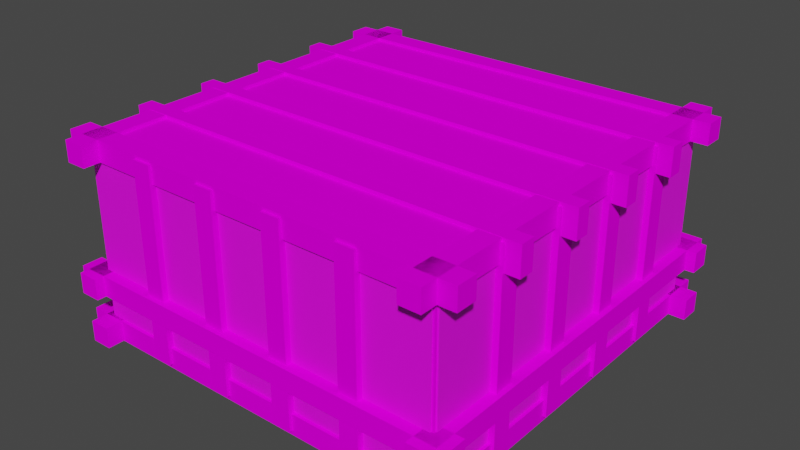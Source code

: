 # Source: Room.blend  (saved by Blender 2.90.8; exported with 4.5.12 LTS)
import bpy
from mathutils import Matrix  # noqa: F401  (used for matrix-valued properties, if any)

bpy.ops.wm.read_factory_settings(use_empty=True)
scene = bpy.context.scene
scene.name = 'Scene'

# ---- collections
col_collection = bpy.data.collections.new('Collection'); scene.collection.children.link(col_collection)

# ---- images (referenced by path relative to the original .blend; pixels are not part of the script)
import os
ASSET_DIR = os.environ.get("B2B_ASSET_DIR", "")  # directory of the original .blend (textures are referenced by path, not embedded)
HERE = os.path.dirname(os.path.abspath(__file__))  # packed textures are extracted next to this script under _unpacked/

def load_image(name, relpath, width, height, colorspace="sRGB"):
    """Load a texture the original file referenced (path relative to the .blend, or extracted next to this script)."""
    p = next((c for c in (os.path.join(HERE, relpath), os.path.join(ASSET_DIR, relpath)) if relpath and os.path.exists(c)), "")
    if p:
        img = bpy.data.images.load(p, check_existing=True)
        img.name = name
    else:  # same state as the original file: an image datablock whose file is absent (Cycles renders it pink)
        img = bpy.data.images.new(name, width, height)
        img.source = "FILE"
        img.filepath = "//" + (relpath or name)
    img.colorspace_settings.name = colorspace
    return img
img_planks037b_1k_jpg_color_jpg = load_image('Planks037B_1K-JPG_Color.jpg', 'Planks037B_1K-JPG_Color.jpg', 1024, 1024, 'sRGB')
img_paintedplaster017_1k_jpg_color_jpg = load_image('PaintedPlaster017_1K-JPG_Color.jpg', 'PaintedPlaster017_1K-JPG_Color.jpg', 1024, 1024, 'sRGB')
img_wood076_1k_jpg_color_jpg = load_image('Wood076_1K-JPG_Color.jpg', 'Wood076_1K-JPG_Color.jpg', 1024, 1024, 'sRGB')

# ---- materials (node trees are filled in below, after node groups)
mat_ground = bpy.data.materials.new('Ground')
mat_ground.use_transparent_shadow = False
mat_wall = bpy.data.materials.new('Wall')
mat_wall.use_transparent_shadow = False
mat_pillar = bpy.data.materials.new('Pillar')
mat_pillar.use_transparent_shadow = False

# ---- material node trees
mat_ground.use_nodes = True; mat_ground.node_tree.nodes.clear()
_N = mat_ground.node_tree.nodes; _L = mat_ground.node_tree.links
n0 = _N.new('ShaderNodeBsdfPrincipled'); n0.name = 'Principled BSDF'; n0.location = (10, 300)
n0.distribution = 'GGX'
n0.subsurface_method = 'BURLEY'
n0.inputs[2].default_value = 1.0
n0.inputs[3].default_value = 1.45
n0.inputs[13].default_value = 0.0
n0.inputs[20].default_value = 0.0
n0.inputs[27].default_value = (0.0, 0.0, 0.0, 1.0)
n0.inputs[28].default_value = 1.0
n1 = _N.new('ShaderNodeOutputMaterial'); n1.name = 'Material Output'; n1.location = (300, 300)
n2 = _N.new('ShaderNodeTexImage'); n2.name = 'Image Texture'; n2.location = (-280, 280)
n2.image = img_planks037b_1k_jpg_color_jpg
_L.new(n0.outputs[0], n1.inputs[0])
_L.new(n2.outputs[0], n0.inputs[0])
n1.is_active_output = True
mat_wall.use_nodes = True; mat_wall.node_tree.nodes.clear()
_N = mat_wall.node_tree.nodes; _L = mat_wall.node_tree.links
n0 = _N.new('ShaderNodeBsdfPrincipled'); n0.name = 'Principled BSDF'; n0.location = (10, 300)
n0.distribution = 'GGX'
n0.subsurface_method = 'BURLEY'
n0.inputs[3].default_value = 1.45
n0.inputs[27].default_value = (0.0, 0.0, 0.0, 1.0)
n0.inputs[28].default_value = 1.0
n1 = _N.new('ShaderNodeOutputMaterial'); n1.name = 'Material Output'; n1.location = (300, 300)
n2 = _N.new('ShaderNodeTexImage'); n2.name = 'Image Texture'; n2.location = (-280, 280)
n2.image = img_paintedplaster017_1k_jpg_color_jpg
_L.new(n0.outputs[0], n1.inputs[0])
_L.new(n2.outputs[0], n0.inputs[0])
n1.is_active_output = True
mat_pillar.use_nodes = True; mat_pillar.node_tree.nodes.clear()
_N = mat_pillar.node_tree.nodes; _L = mat_pillar.node_tree.links
n0 = _N.new('ShaderNodeBsdfPrincipled'); n0.name = 'Principled BSDF'; n0.location = (10, 300)
n0.distribution = 'GGX'
n0.subsurface_method = 'BURLEY'
n0.inputs[2].default_value = 1.0
n0.inputs[3].default_value = 1.45
n0.inputs[13].default_value = 0.0
n0.inputs[20].default_value = 0.0
n0.inputs[27].default_value = (0.0, 0.0, 0.0, 1.0)
n0.inputs[28].default_value = 1.0
n1 = _N.new('ShaderNodeOutputMaterial'); n1.name = 'Material Output'; n1.location = (300, 300)
n2 = _N.new('ShaderNodeTexImage'); n2.name = 'Image Texture'; n2.location = (-280, 280)
n2.image = img_wood076_1k_jpg_color_jpg
_L.new(n0.outputs[0], n1.inputs[0])
_L.new(n2.outputs[0], n0.inputs[0])
n1.is_active_output = True

# ---- world
world_world = bpy.data.worlds.new('World'); scene.world = world_world
world_world.use_nodes = True; world_world.node_tree.nodes.clear()
_N = world_world.node_tree.nodes; _L = world_world.node_tree.links
n0 = _N.new('ShaderNodeOutputWorld'); n0.name = 'World Output'; n0.location = (300, 300)
n1 = _N.new('ShaderNodeBackground'); n1.name = 'Background'; n1.location = (10, 300)
n1.inputs[0].default_value = (0.05088, 0.05088, 0.05088, 1.0)
_L.new(n1.outputs[0], n0.inputs[0])
n0.is_active_output = True
world_world.color = (0.05088, 0.05088, 0.05088)
world_world.use_sun_shadow = False
world_world.sun_shadow_jitter_overblur = 0.0

# ---- meshes
me_plane = bpy.data.meshes.new('Plane')
me_plane.from_pydata([(-1.0, -1.0, 0.0), (1.0, -1.0, 0.0), (-1.0, 1.0, 0.0), (1.0, 1.0, 0.0)], [], [(0, 1, 3, 2)])
_uv = me_plane.uv_layers.new(name='UVMap')
_uv.uv.foreach_set('vector', [-0.5, -0.5, 1.5, -0.5, 1.5, 1.5, -0.5, 1.5])
me_plane.materials.append(mat_ground)
me_plane.use_remesh_fix_poles = True
me_plane.use_remesh_preserve_attributes = False
me_plane.use_mirror_vertex_groups = False
me_plane.update()
me_cube_002 = bpy.data.meshes.new('Cube.002')
me_cube_002.from_pydata([(-0.1, -5.0, -2.5), (-0.1, -5.0, 2.5), (-0.1, 5.0, -2.5), (-0.1, 5.0, 2.5), (0.1, -5.0, -2.5), (0.1, -5.0, 2.5), (0.1, 5.0, -2.5), (0.1, 5.0, 2.5)], [], [(0, 1, 3, 2), (2, 3, 7, 6), (6, 7, 5, 4), (4, 5, 1, 0), (2, 6, 4, 0), (7, 3, 1, 5)])
_uv = me_cube_002.uv_layers.new(name='UVMap')
_uv.uv.foreach_set('vector', [1.5, -0.4998, 1.5, 1.5, -0.4998, 1.5, -0.4998, -0.4998, 0.375, 0.25, 0.625, 0.25, 0.625, 0.5, 0.375, 0.5, 0.375, 0.5, 0.625, 0.5, 0.625, 0.75, 0.375, 0.75, 0.375, 0.75, 0.625, 0.75, 0.625, 1.0, 0.375, 1.0, 0.125, 0.5, 0.375, 0.5, 0.375, 0.75, 0.125, 0.75, 0.625, 0.5, 0.875, 0.5, 0.875, 0.75, 0.625, 0.75])
me_cube_002.materials.append(mat_wall)
me_cube_002.use_remesh_fix_poles = True
me_cube_002.use_remesh_preserve_attributes = False
me_cube_002.use_mirror_vertex_groups = False
me_cube_002.update()
me_cube_003 = bpy.data.meshes.new('Cube.003')
me_cube_003.from_pydata([(-0.1, -5.0, -2.5), (-0.1, -5.0, 2.5), (-0.1, 5.0, -2.5), (-0.1, 5.0, 2.5), (0.1, -5.0, -2.5), (0.1, -5.0, 2.5), (0.1, 5.0, -2.5), (0.1, 5.0, 2.5)], [], [(0, 1, 3, 2), (2, 3, 7, 6), (6, 7, 5, 4), (4, 5, 1, 0), (2, 6, 4, 0), (7, 3, 1, 5)])
_uv = me_cube_003.uv_layers.new(name='UVMap')
_uv.uv.foreach_set('vector', [1.5, -0.4998, 1.5, 1.5, -0.4998, 1.5, -0.4998, -0.4998, 0.375, 0.25, 0.625, 0.25, 0.625, 0.5, 0.375, 0.5, 0.375, 0.5, 0.625, 0.5, 0.625, 0.75, 0.375, 0.75, 0.375, 0.75, 0.625, 0.75, 0.625, 1.0, 0.375, 1.0, 0.125, 0.5, 0.375, 0.5, 0.375, 0.75, 0.125, 0.75, 0.625, 0.5, 0.875, 0.5, 0.875, 0.75, 0.625, 0.75])
me_cube_003.materials.append(mat_wall)
me_cube_003.use_remesh_fix_poles = True
me_cube_003.use_remesh_preserve_attributes = False
me_cube_003.use_mirror_vertex_groups = False
me_cube_003.update()
me_cube_004 = bpy.data.meshes.new('Cube.004')
me_cube_004.from_pydata([(-0.1, -5.0, -2.5), (-0.1, -5.0, 2.5), (-0.1, 5.0, -2.5), (-0.1, 5.0, 2.5), (0.1, -5.0, -2.5), (0.1, -5.0, 2.5), (0.1, 5.0, -2.5), (0.1, 5.0, 2.5)], [], [(0, 1, 3, 2), (2, 3, 7, 6), (6, 7, 5, 4), (4, 5, 1, 0), (2, 6, 4, 0), (7, 3, 1, 5)])
_uv = me_cube_004.uv_layers.new(name='UVMap')
_uv.uv.foreach_set('vector', [1.5, -0.4998, 1.5, 1.5, -0.4998, 1.5, -0.4998, -0.4998, 0.375, 0.25, 0.625, 0.25, 0.625, 0.5, 0.375, 0.5, 0.375, 0.5, 0.625, 0.5, 0.625, 0.75, 0.375, 0.75, 0.375, 0.75, 0.625, 0.75, 0.625, 1.0, 0.375, 1.0, 0.125, 0.5, 0.375, 0.5, 0.375, 0.75, 0.125, 0.75, 0.625, 0.5, 0.875, 0.5, 0.875, 0.75, 0.625, 0.75])
me_cube_004.materials.append(mat_wall)
me_cube_004.use_remesh_fix_poles = True
me_cube_004.use_remesh_preserve_attributes = False
me_cube_004.use_mirror_vertex_groups = False
me_cube_004.update()
me_cube_005 = bpy.data.meshes.new('Cube.005')
me_cube_005.from_pydata([(-0.1, -5.0, -2.5), (-0.1, -5.0, 2.5), (-0.1, 5.0, -2.5), (-0.1, 5.0, 2.5), (0.1, -5.0, -2.5), (0.1, -5.0, 2.5), (0.1, 5.0, -2.5), (0.1, 5.0, 2.5)], [], [(0, 1, 3, 2), (2, 3, 7, 6), (6, 7, 5, 4), (4, 5, 1, 0), (2, 6, 4, 0), (7, 3, 1, 5)])
_uv = me_cube_005.uv_layers.new(name='UVMap')
_uv.uv.foreach_set('vector', [1.5, -0.4998, 1.5, 1.5, -0.4998, 1.5, -0.4998, -0.4998, 0.375, 0.25, 0.625, 0.25, 0.625, 0.5, 0.375, 0.5, 0.375, 0.5, 0.625, 0.5, 0.625, 0.75, 0.375, 0.75, 0.375, 0.75, 0.625, 0.75, 0.625, 1.0, 0.375, 1.0, 0.125, 0.5, 0.375, 0.5, 0.375, 0.75, 0.125, 0.75, 0.625, 0.5, 0.875, 0.5, 0.875, 0.75, 0.625, 0.75])
me_cube_005.materials.append(mat_wall)
me_cube_005.use_remesh_fix_poles = True
me_cube_005.use_remesh_preserve_attributes = False
me_cube_005.use_mirror_vertex_groups = False
me_cube_005.update()
me_cube_006 = bpy.data.meshes.new('Cube.006')
me_cube_006.from_pydata([(-0.2, -0.2, -2.0), (-0.2, -0.2, 2.0), (-0.2, 0.2, -2.0), (-0.2, 0.2, 2.0), (0.2, -0.2, -2.0), (0.2, -0.2, 2.0), (0.2, 0.2, -2.0), (0.2, 0.2, 2.0), (-0.2, -1.738, -2.0), (-0.2, -1.738, 2.0), (-0.2, -1.338, -2.0), (-0.2, -1.338, 2.0), (0.2, -1.738, -2.0), (0.2, -1.738, 2.0), (0.2, -1.338, -2.0), (0.2, -1.338, 2.0), (-0.2, -3.277, -2.0), (-0.2, -3.277, 2.0), (-0.2, -2.877, -2.0), (-0.2, -2.877, 2.0), (0.2, -3.277, -2.0), (0.2, -3.277, 2.0), (0.2, -2.877, -2.0), (0.2, -2.877, 2.0), (-0.2, -4.815, -2.0), (-0.2, -4.815, 2.0), (-0.2, -4.415, -2.0), (-0.2, -4.415, 2.0), (0.2, -4.815, -2.0), (0.2, -4.815, 2.0), (0.2, -4.415, -2.0), (0.2, -4.415, 2.0), (-7.892, -0.2, -2.0), (-7.892, -0.2, 2.0), (-7.892, 0.2, -2.0), (-7.892, 0.2, 2.0), (-7.492, -0.2, -2.0), (-7.492, -0.2, 2.0), (-7.492, 0.2, -2.0), (-7.492, 0.2, 2.0), (-7.892, -1.738, -2.0), (-7.892, -1.738, 2.0), (-7.892, -1.338, -2.0), (-7.892, -1.338, 2.0), (-7.492, -1.738, -2.0), (-7.492, -1.738, 2.0), (-7.492, -1.338, -2.0), (-7.492, -1.338, 2.0), (-7.892, -3.277, -2.0), (-7.892, -3.277, 2.0), (-7.892, -2.877, -2.0), (-7.892, -2.877, 2.0), (-7.492, -3.277, -2.0), (-7.492, -3.277, 2.0), (-7.492, -2.877, -2.0), (-7.492, -2.877, 2.0), (-7.892, -4.815, -2.0), (-7.892, -4.815, 2.0), (-7.892, -4.415, -2.0), (-7.892, -4.415, 2.0), (-7.492, -4.815, -2.0), (-7.492, -4.815, 2.0), (-7.492, -4.415, -2.0), (-7.492, -4.415, 2.0), (-1.738, -5.954, -2.0), (-1.738, -5.954, 2.0), (-1.338, -5.954, -2.0), (-1.338, -5.954, 2.0), (-1.738, -6.354, -2.0), (-1.738, -6.354, 2.0), (-1.338, -6.354, -2.0), (-1.338, -6.354, 2.0), (-3.277, -5.954, -2.0), (-3.277, -5.954, 2.0), (-2.877, -5.954, -2.0), (-2.877, -5.954, 2.0), (-3.277, -6.354, -2.0), (-3.277, -6.354, 2.0), (-2.877, -6.354, -2.0), (-2.877, -6.354, 2.0), (-4.815, -5.954, -2.0), (-4.815, -5.954, 2.0), (-4.415, -5.954, -2.0), (-4.415, -5.954, 2.0), (-4.815, -6.354, -2.0), (-4.815, -6.354, 2.0), (-4.415, -6.354, -2.0), (-4.415, -6.354, 2.0), (-6.354, -5.954, -2.0), (-6.354, -5.954, 2.0), (-5.954, -5.954, -2.0), (-5.954, -5.954, 2.0), (-6.354, -6.354, -2.0), (-6.354, -6.354, 2.0), (-5.954, -6.354, -2.0), (-5.954, -6.354, 2.0), (-1.738, 1.738, -2.0), (-1.738, 1.738, 2.0), (-1.338, 1.738, -2.0), (-1.338, 1.738, 2.0), (-1.738, 1.338, -2.0), (-1.738, 1.338, 2.0), (-1.338, 1.338, -2.0), (-1.338, 1.338, 2.0), (-3.277, 1.738, -2.0), (-3.277, 1.738, 2.0), (-2.877, 1.738, -2.0), (-2.877, 1.738, 2.0), (-3.277, 1.338, -2.0), (-3.277, 1.338, 2.0), (-2.877, 1.338, -2.0), (-2.877, 1.338, 2.0), (-4.815, 1.738, -2.0), (-4.815, 1.738, 2.0), (-4.415, 1.738, -2.0), (-4.415, 1.738, 2.0), (-4.815, 1.338, -2.0), (-4.815, 1.338, 2.0), (-4.415, 1.338, -2.0), (-4.415, 1.338, 2.0), (-6.354, 1.738, -2.0), (-6.354, 1.738, 2.0), (-5.954, 1.738, -2.0), (-5.954, 1.738, 2.0), (-6.354, 1.338, -2.0), (-6.354, 1.338, 2.0), (-5.954, 1.338, -2.0), (-5.954, 1.338, 2.0), (-0.3538, 1.185, -2.0), (-0.3538, 1.185, 2.0), (-0.3538, 1.585, -2.0), (-0.3538, 1.585, 2.0), (0.04615, 1.185, -2.0), (0.04615, 1.185, 2.0), (0.04615, 1.585, -2.0), (0.04615, 1.585, 2.0), (-0.3538, -6.2, -2.0), (-0.3538, -6.2, 2.0), (-0.3538, -5.8, -2.0), (-0.3538, -5.8, 2.0), (0.04615, -6.2, -2.0), (0.04615, -6.2, 2.0), (0.04615, -5.8, -2.0), (0.04615, -5.8, 2.0), (-7.738, 1.185, -2.0), (-7.738, 1.185, 2.0), (-7.738, 1.585, -2.0), (-7.738, 1.585, 2.0), (-7.338, 1.185, -2.0), (-7.338, 1.185, 2.0), (-7.338, 1.585, -2.0), (-7.338, 1.585, 2.0), (-7.738, -6.2, -2.0), (-7.738, -6.2, 2.0), (-7.738, -5.8, -2.0), (-7.738, -5.8, 2.0), (-7.338, -6.2, -2.0), (-7.338, -6.2, 2.0), (-7.338, -5.8, -2.0), (-7.338, -5.8, 2.0)], [], [(0, 1, 3, 2), (2, 3, 7, 6), (6, 7, 5, 4), (4, 5, 1, 0), (2, 6, 4, 0), (7, 3, 1, 5), (8, 9, 11, 10), (10, 11, 15, 14), (14, 15, 13, 12), (12, 13, 9, 8), (10, 14, 12, 8), (15, 11, 9, 13), (16, 17, 19, 18), (18, 19, 23, 22), (22, 23, 21, 20), (20, 21, 17, 16), (18, 22, 20, 16), (23, 19, 17, 21), (24, 25, 27, 26), (26, 27, 31, 30), (30, 31, 29, 28), (28, 29, 25, 24), (26, 30, 28, 24), (31, 27, 25, 29), (32, 33, 35, 34), (34, 35, 39, 38), (38, 39, 37, 36), (36, 37, 33, 32), (34, 38, 36, 32), (39, 35, 33, 37), (40, 41, 43, 42), (42, 43, 47, 46), (46, 47, 45, 44), (44, 45, 41, 40), (42, 46, 44, 40), (47, 43, 41, 45), (48, 49, 51, 50), (50, 51, 55, 54), (54, 55, 53, 52), (52, 53, 49, 48), (50, 54, 52, 48), (55, 51, 49, 53), (56, 57, 59, 58), (58, 59, 63, 62), (62, 63, 61, 60), (60, 61, 57, 56), (58, 62, 60, 56), (63, 59, 57, 61), (64, 65, 67, 66), (66, 67, 71, 70), (70, 71, 69, 68), (68, 69, 65, 64), (66, 70, 68, 64), (71, 67, 65, 69), (72, 73, 75, 74), (74, 75, 79, 78), (78, 79, 77, 76), (76, 77, 73, 72), (74, 78, 76, 72), (79, 75, 73, 77), (80, 81, 83, 82), (82, 83, 87, 86), (86, 87, 85, 84), (84, 85, 81, 80), (82, 86, 84, 80), (87, 83, 81, 85), (88, 89, 91, 90), (90, 91, 95, 94), (94, 95, 93, 92), (92, 93, 89, 88), (90, 94, 92, 88), (95, 91, 89, 93), (96, 97, 99, 98), (98, 99, 103, 102), (102, 103, 101, 100), (100, 101, 97, 96), (98, 102, 100, 96), (103, 99, 97, 101), (104, 105, 107, 106), (106, 107, 111, 110), (110, 111, 109, 108), (108, 109, 105, 104), (106, 110, 108, 104), (111, 107, 105, 109), (112, 113, 115, 114), (114, 115, 119, 118), (118, 119, 117, 116), (116, 117, 113, 112), (114, 118, 116, 112), (119, 115, 113, 117), (120, 121, 123, 122), (122, 123, 127, 126), (126, 127, 125, 124), (124, 125, 121, 120), (122, 126, 124, 120), (127, 123, 121, 125), (128, 129, 131, 130), (130, 131, 135, 134), (134, 135, 133, 132), (132, 133, 129, 128), (130, 134, 132, 128), (135, 131, 129, 133), (136, 137, 139, 138), (138, 139, 143, 142), (142, 143, 141, 140), (140, 141, 137, 136), (138, 142, 140, 136), (143, 139, 137, 141), (144, 145, 147, 146), (146, 147, 151, 150), (150, 151, 149, 148), (148, 149, 145, 144), (146, 150, 148, 144), (151, 147, 145, 149), (152, 153, 155, 154), (154, 155, 159, 158), (158, 159, 157, 156), (156, 157, 153, 152), (154, 158, 156, 152), (159, 155, 153, 157)])
_uv = me_cube_006.uv_layers.new(name='UVMap')
_uv.uv.foreach_set('vector', [6.342e-05, 0.1001, 0.9999, 0.1001, 0.9999, 0.2, 6.33e-05, 0.2, 6.33e-05, 0.2, 0.9999, 0.2, 0.9999, 0.3, 6.324e-05, 0.3, 6.324e-05, 0.3, 0.9999, 0.3, 0.9999, 0.4, 6.324e-05, 0.4, 6.354e-05, 6.324e-05, 0.9999, 6.438e-05, 0.9999, 0.1001, 6.342e-05, 0.1001, 0.125, 0.5, 0.375, 0.5, 0.375, 0.75, 0.125, 0.75, 0.625, 0.5, 0.875, 0.5, 0.875, 0.75, 0.625, 0.75, 6.342e-05, 0.1001, 0.9999, 0.1001, 0.9999, 0.2, 6.33e-05, 0.2, 6.33e-05, 0.2, 0.9999, 0.2, 0.9999, 0.3, 6.324e-05, 0.3, 6.324e-05, 0.3, 0.9999, 0.3, 0.9999, 0.4, 6.324e-05, 0.4, 6.354e-05, 6.324e-05, 0.9999, 6.438e-05, 0.9999, 0.1001, 6.342e-05, 0.1001, 0.125, 0.5, 0.375, 0.5, 0.375, 0.75, 0.125, 0.75, 0.625, 0.5, 0.875, 0.5, 0.875, 0.75, 0.625, 0.75, 6.342e-05, 0.1001, 0.9999, 0.1001, 0.9999, 0.2, 6.33e-05, 0.2, 6.33e-05, 0.2, 0.9999, 0.2, 0.9999, 0.3, 6.324e-05, 0.3, 6.324e-05, 0.3, 0.9999, 0.3, 0.9999, 0.4, 6.324e-05, 0.4, 6.354e-05, 6.324e-05, 0.9999, 6.438e-05, 0.9999, 0.1001, 6.342e-05, 0.1001, 0.125, 0.5, 0.375, 0.5, 0.375, 0.75, 0.125, 0.75, 0.625, 0.5, 0.875, 0.5, 0.875, 0.75, 0.625, 0.75, 6.342e-05, 0.1001, 0.9999, 0.1001, 0.9999, 0.2, 6.33e-05, 0.2, 6.33e-05, 0.2, 0.9999, 0.2, 0.9999, 0.3, 6.324e-05, 0.3, 6.324e-05, 0.3, 0.9999, 0.3, 0.9999, 0.4, 6.324e-05, 0.4, 6.354e-05, 6.324e-05, 0.9999, 6.438e-05, 0.9999, 0.1001, 6.342e-05, 0.1001, 0.125, 0.5, 0.375, 0.5, 0.375, 0.75, 0.125, 0.75, 0.625, 0.5, 0.875, 0.5, 0.875, 0.75, 0.625, 0.75, 6.342e-05, 0.1001, 0.9999, 0.1001, 0.9999, 0.2, 6.33e-05, 0.2, 6.33e-05, 0.2, 0.9999, 0.2, 0.9999, 0.3, 6.324e-05, 0.3, 6.324e-05, 0.3, 0.9999, 0.3, 0.9999, 0.4, 6.324e-05, 0.4, 6.354e-05, 6.324e-05, 0.9999, 6.438e-05, 0.9999, 0.1001, 6.342e-05, 0.1001, 0.125, 0.5, 0.375, 0.5, 0.375, 0.75, 0.125, 0.75, 0.625, 0.5, 0.875, 0.5, 0.875, 0.75, 0.625, 0.75, 6.342e-05, 0.1001, 0.9999, 0.1001, 0.9999, 0.2, 6.33e-05, 0.2, 6.33e-05, 0.2, 0.9999, 0.2, 0.9999, 0.3, 6.324e-05, 0.3, 6.324e-05, 0.3, 0.9999, 0.3, 0.9999, 0.4, 6.324e-05, 0.4, 6.354e-05, 6.324e-05, 0.9999, 6.438e-05, 0.9999, 0.1001, 6.342e-05, 0.1001, 0.125, 0.5, 0.375, 0.5, 0.375, 0.75, 0.125, 0.75, 0.625, 0.5, 0.875, 0.5, 0.875, 0.75, 0.625, 0.75, 6.342e-05, 0.1001, 0.9999, 0.1001, 0.9999, 0.2, 6.33e-05, 0.2, 6.33e-05, 0.2, 0.9999, 0.2, 0.9999, 0.3, 6.324e-05, 0.3, 6.324e-05, 0.3, 0.9999, 0.3, 0.9999, 0.4, 6.324e-05, 0.4, 6.354e-05, 6.324e-05, 0.9999, 6.438e-05, 0.9999, 0.1001, 6.342e-05, 0.1001, 0.125, 0.5, 0.375, 0.5, 0.375, 0.75, 0.125, 0.75, 0.625, 0.5, 0.875, 0.5, 0.875, 0.75, 0.625, 0.75, 6.342e-05, 0.1001, 0.9999, 0.1001, 0.9999, 0.2, 6.33e-05, 0.2, 6.33e-05, 0.2, 0.9999, 0.2, 0.9999, 0.3, 6.324e-05, 0.3, 6.324e-05, 0.3, 0.9999, 0.3, 0.9999, 0.4, 6.324e-05, 0.4, 6.354e-05, 6.324e-05, 0.9999, 6.438e-05, 0.9999, 0.1001, 6.342e-05, 0.1001, 0.125, 0.5, 0.375, 0.5, 0.375, 0.75, 0.125, 0.75, 0.625, 0.5, 0.875, 0.5, 0.875, 0.75, 0.625, 0.75, 6.342e-05, 0.1001, 0.9999, 0.1001, 0.9999, 0.2, 6.33e-05, 0.2, 6.33e-05, 0.2, 0.9999, 0.2, 0.9999, 0.3, 6.324e-05, 0.3, 6.324e-05, 0.3, 0.9999, 0.3, 0.9999, 0.4, 6.324e-05, 0.4, 6.354e-05, 6.324e-05, 0.9999, 6.438e-05, 0.9999, 0.1001, 6.342e-05, 0.1001, 0.125, 0.5, 0.375, 0.5, 0.375, 0.75, 0.125, 0.75, 0.625, 0.5, 0.875, 0.5, 0.875, 0.75, 0.625, 0.75, 6.342e-05, 0.1001, 0.9999, 0.1001, 0.9999, 0.2, 6.33e-05, 0.2, 6.33e-05, 0.2, 0.9999, 0.2, 0.9999, 0.3, 6.324e-05, 0.3, 6.324e-05, 0.3, 0.9999, 0.3, 0.9999, 0.4, 6.324e-05, 0.4, 6.354e-05, 6.324e-05, 0.9999, 6.438e-05, 0.9999, 0.1001, 6.342e-05, 0.1001, 0.125, 0.5, 0.375, 0.5, 0.375, 0.75, 0.125, 0.75, 0.625, 0.5, 0.875, 0.5, 0.875, 0.75, 0.625, 0.75, 6.342e-05, 0.1001, 0.9999, 0.1001, 0.9999, 0.2, 6.33e-05, 0.2, 6.33e-05, 0.2, 0.9999, 0.2, 0.9999, 0.3, 6.324e-05, 0.3, 6.324e-05, 0.3, 0.9999, 0.3, 0.9999, 0.4, 6.324e-05, 0.4, 6.354e-05, 6.324e-05, 0.9999, 6.438e-05, 0.9999, 0.1001, 6.342e-05, 0.1001, 0.125, 0.5, 0.375, 0.5, 0.375, 0.75, 0.125, 0.75, 0.625, 0.5, 0.875, 0.5, 0.875, 0.75, 0.625, 0.75, 6.342e-05, 0.1001, 0.9999, 0.1001, 0.9999, 0.2, 6.33e-05, 0.2, 6.33e-05, 0.2, 0.9999, 0.2, 0.9999, 0.3, 6.324e-05, 0.3, 6.324e-05, 0.3, 0.9999, 0.3, 0.9999, 0.4, 6.324e-05, 0.4, 6.354e-05, 6.324e-05, 0.9999, 6.438e-05, 0.9999, 0.1001, 6.342e-05, 0.1001, 0.125, 0.5, 0.375, 0.5, 0.375, 0.75, 0.125, 0.75, 0.625, 0.5, 0.875, 0.5, 0.875, 0.75, 0.625, 0.75, 6.342e-05, 0.1001, 0.9999, 0.1001, 0.9999, 0.2, 6.33e-05, 0.2, 6.33e-05, 0.2, 0.9999, 0.2, 0.9999, 0.3, 6.324e-05, 0.3, 6.324e-05, 0.3, 0.9999, 0.3, 0.9999, 0.4, 6.324e-05, 0.4, 6.354e-05, 6.324e-05, 0.9999, 6.438e-05, 0.9999, 0.1001, 6.342e-05, 0.1001, 0.125, 0.5, 0.375, 0.5, 0.375, 0.75, 0.125, 0.75, 0.625, 0.5, 0.875, 0.5, 0.875, 0.75, 0.625, 0.75, 6.342e-05, 0.1001, 0.9999, 0.1001, 0.9999, 0.2, 6.33e-05, 0.2, 6.33e-05, 0.2, 0.9999, 0.2, 0.9999, 0.3, 6.324e-05, 0.3, 6.324e-05, 0.3, 0.9999, 0.3, 0.9999, 0.4, 6.324e-05, 0.4, 6.354e-05, 6.324e-05, 0.9999, 6.438e-05, 0.9999, 0.1001, 6.342e-05, 0.1001, 0.125, 0.5, 0.375, 0.5, 0.375, 0.75, 0.125, 0.75, 0.625, 0.5, 0.875, 0.5, 0.875, 0.75, 0.625, 0.75, 6.342e-05, 0.1001, 0.9999, 0.1001, 0.9999, 0.2, 6.33e-05, 0.2, 6.33e-05, 0.2, 0.9999, 0.2, 0.9999, 0.3, 6.324e-05, 0.3, 6.324e-05, 0.3, 0.9999, 0.3, 0.9999, 0.4, 6.324e-05, 0.4, 6.354e-05, 6.324e-05, 0.9999, 6.438e-05, 0.9999, 0.1001, 6.342e-05, 0.1001, 0.125, 0.5, 0.375, 0.5, 0.375, 0.75, 0.125, 0.75, 0.625, 0.5, 0.875, 0.5, 0.875, 0.75, 0.625, 0.75, 6.342e-05, 0.1001, 0.9999, 0.1001, 0.9999, 0.2, 6.33e-05, 0.2, 6.33e-05, 0.2, 0.9999, 0.2, 0.9999, 0.3, 6.324e-05, 0.3, 6.324e-05, 0.3, 0.9999, 0.3, 0.9999, 0.4, 6.324e-05, 0.4, 6.354e-05, 6.324e-05, 0.9999, 6.438e-05, 0.9999, 0.1001, 6.342e-05, 0.1001, 0.125, 0.5, 0.375, 0.5, 0.375, 0.75, 0.125, 0.75, 0.625, 0.5, 0.875, 0.5, 0.875, 0.75, 0.625, 0.75, 6.342e-05, 0.1001, 0.9999, 0.1001, 0.9999, 0.2, 6.33e-05, 0.2, 6.33e-05, 0.2, 0.9999, 0.2, 0.9999, 0.3, 6.324e-05, 0.3, 6.324e-05, 0.3, 0.9999, 0.3, 0.9999, 0.4, 6.324e-05, 0.4, 6.354e-05, 6.324e-05, 0.9999, 6.438e-05, 0.9999, 0.1001, 6.342e-05, 0.1001, 0.125, 0.5, 0.375, 0.5, 0.375, 0.75, 0.125, 0.75, 0.625, 0.5, 0.875, 0.5, 0.875, 0.75, 0.625, 0.75, 6.342e-05, 0.1001, 0.9999, 0.1001, 0.9999, 0.2, 6.33e-05, 0.2, 6.33e-05, 0.2, 0.9999, 0.2, 0.9999, 0.3, 6.324e-05, 0.3, 6.324e-05, 0.3, 0.9999, 0.3, 0.9999, 0.4, 6.324e-05, 0.4, 6.354e-05, 6.324e-05, 0.9999, 6.438e-05, 0.9999, 0.1001, 6.342e-05, 0.1001, 0.125, 0.5, 0.375, 0.5, 0.375, 0.75, 0.125, 0.75, 0.625, 0.5, 0.875, 0.5, 0.875, 0.75, 0.625, 0.75, 6.342e-05, 0.1001, 0.9999, 0.1001, 0.9999, 0.2, 6.33e-05, 0.2, 6.33e-05, 0.2, 0.9999, 0.2, 0.9999, 0.3, 6.324e-05, 0.3, 6.324e-05, 0.3, 0.9999, 0.3, 0.9999, 0.4, 6.324e-05, 0.4, 6.354e-05, 6.324e-05, 0.9999, 6.438e-05, 0.9999, 0.1001, 6.342e-05, 0.1001, 0.125, 0.5, 0.375, 0.5, 0.375, 0.75, 0.125, 0.75, 0.625, 0.5, 0.875, 0.5, 0.875, 0.75, 0.625, 0.75, 6.342e-05, 0.1001, 0.9999, 0.1001, 0.9999, 0.2, 6.33e-05, 0.2, 6.33e-05, 0.2, 0.9999, 0.2, 0.9999, 0.3, 6.324e-05, 0.3, 6.324e-05, 0.3, 0.9999, 0.3, 0.9999, 0.4, 6.324e-05, 0.4, 6.354e-05, 6.324e-05, 0.9999, 6.438e-05, 0.9999, 0.1001, 6.342e-05, 0.1001, 0.125, 0.5, 0.375, 0.5, 0.375, 0.75, 0.125, 0.75, 0.625, 0.5, 0.875, 0.5, 0.875, 0.75, 0.625, 0.75])
me_cube_006.materials.append(mat_pillar)
me_cube_006.use_remesh_fix_poles = True
me_cube_006.use_remesh_preserve_attributes = False
me_cube_006.use_mirror_vertex_groups = False
me_cube_006.update()
me_cube_031 = bpy.data.meshes.new('Cube.031')
me_cube_031.from_pydata([(-0.2, -0.2, -2.0), (-0.2, -0.2, 2.0), (-0.2, 0.2, -2.0), (-0.2, 0.2, 2.0), (0.2, -0.2, -2.0), (0.2, -0.2, 2.0), (0.2, 0.2, -2.0), (0.2, 0.2, 2.0), (-0.5218, -0.2, -1.278), (3.478, -0.2, -1.278), (-0.5218, 0.2, -1.278), (3.478, 0.2, -1.278), (-0.5218, -0.2, -1.678), (3.478, -0.2, -1.678), (-0.5218, 0.2, -1.678), (3.478, 0.2, -1.678), (3.478, -0.2, -1.278), (7.478, -0.2, -1.278), (3.478, 0.2, -1.278), (7.478, 0.2, -1.278), (3.478, -0.2, -1.678), (7.478, -0.2, -1.678), (3.478, 0.2, -1.678), (7.478, 0.2, -1.678), (-0.5218, -0.2, 5.678), (3.478, -0.2, 5.678), (-0.5218, 0.2, 5.678), (3.478, 0.2, 5.678), (-0.5218, -0.2, 5.278), (3.478, -0.2, 5.278), (-0.5218, 0.2, 5.278), (3.478, 0.2, 5.278), (3.478, -0.2, 5.678), (7.478, -0.2, 5.678), (3.478, 0.2, 5.678), (7.478, 0.2, 5.678), (3.478, -0.2, 5.278), (7.478, -0.2, 5.278), (3.478, 0.2, 5.278), (7.478, 0.2, 5.278), (6.756, -0.2, -2.0), (6.756, -0.2, 2.0), (6.756, 0.2, -2.0), (6.756, 0.2, 2.0), (7.156, -0.2, -2.0), (7.156, -0.2, 2.0), (7.156, 0.2, -2.0), (7.156, 0.2, 2.0), (6.756, -0.2, 2.0), (6.756, -0.2, 6.0), (6.756, 0.2, 2.0), (6.756, 0.2, 6.0), (7.156, -0.2, 2.0), (7.156, -0.2, 6.0), (7.156, 0.2, 2.0), (7.156, 0.2, 6.0), (-0.2, -0.2, 2.0), (-0.2, -0.2, 6.0), (-0.2, 0.2, 2.0), (-0.2, 0.2, 6.0), (0.2, -0.2, 2.0), (0.2, -0.2, 6.0), (0.2, 0.2, 2.0), (0.2, 0.2, 6.0)], [], [(0, 1, 3, 2), (2, 3, 7, 6), (6, 7, 5, 4), (4, 5, 1, 0), (2, 6, 4, 0), (7, 3, 1, 5), (8, 9, 11, 10), (10, 11, 15, 14), (14, 15, 13, 12), (12, 13, 9, 8), (10, 14, 12, 8), (15, 11, 9, 13), (16, 17, 19, 18), (18, 19, 23, 22), (22, 23, 21, 20), (20, 21, 17, 16), (18, 22, 20, 16), (23, 19, 17, 21), (24, 25, 27, 26), (26, 27, 31, 30), (30, 31, 29, 28), (28, 29, 25, 24), (26, 30, 28, 24), (31, 27, 25, 29), (32, 33, 35, 34), (34, 35, 39, 38), (38, 39, 37, 36), (36, 37, 33, 32), (34, 38, 36, 32), (39, 35, 33, 37), (40, 41, 43, 42), (42, 43, 47, 46), (46, 47, 45, 44), (44, 45, 41, 40), (42, 46, 44, 40), (47, 43, 41, 45), (48, 49, 51, 50), (50, 51, 55, 54), (54, 55, 53, 52), (52, 53, 49, 48), (50, 54, 52, 48), (55, 51, 49, 53), (56, 57, 59, 58), (58, 59, 63, 62), (62, 63, 61, 60), (60, 61, 57, 56), (58, 62, 60, 56), (63, 59, 57, 61)])
_uv = me_cube_031.uv_layers.new(name='UVMap')
_uv.uv.foreach_set('vector', [6.342e-05, 0.1001, 0.9999, 0.1001, 0.9999, 0.2, 6.33e-05, 0.2, 6.33e-05, 0.2, 0.9999, 0.2, 0.9999, 0.3, 6.324e-05, 0.3, 6.324e-05, 0.3, 0.9999, 0.3, 0.9999, 0.4, 6.324e-05, 0.4, 6.354e-05, 6.324e-05, 0.9999, 6.438e-05, 0.9999, 0.1001, 6.342e-05, 0.1001, 0.125, 0.5, 0.375, 0.5, 0.375, 0.75, 0.125, 0.75, 0.625, 0.5, 0.875, 0.5, 0.875, 0.75, 0.625, 0.75, 6.342e-05, 0.1001, 0.9999, 0.1001, 0.9999, 0.2, 6.33e-05, 0.2, 6.33e-05, 0.2, 0.9999, 0.2, 0.9999, 0.3, 6.324e-05, 0.3, 6.324e-05, 0.3, 0.9999, 0.3, 0.9999, 0.4, 6.324e-05, 0.4, 6.354e-05, 6.324e-05, 0.9999, 6.438e-05, 0.9999, 0.1001, 6.342e-05, 0.1001, 0.125, 0.5, 0.375, 0.5, 0.375, 0.75, 0.125, 0.75, 0.625, 0.5, 0.875, 0.5, 0.875, 0.75, 0.625, 0.75, 6.342e-05, 0.1001, 0.9999, 0.1001, 0.9999, 0.2, 6.33e-05, 0.2, 6.33e-05, 0.2, 0.9999, 0.2, 0.9999, 0.3, 6.324e-05, 0.3, 6.324e-05, 0.3, 0.9999, 0.3, 0.9999, 0.4, 6.324e-05, 0.4, 6.354e-05, 6.324e-05, 0.9999, 6.438e-05, 0.9999, 0.1001, 6.342e-05, 0.1001, 0.125, 0.5, 0.375, 0.5, 0.375, 0.75, 0.125, 0.75, 0.625, 0.5, 0.875, 0.5, 0.875, 0.75, 0.625, 0.75, 6.342e-05, 0.1001, 0.9999, 0.1001, 0.9999, 0.2, 6.33e-05, 0.2, 6.33e-05, 0.2, 0.9999, 0.2, 0.9999, 0.3, 6.324e-05, 0.3, 6.324e-05, 0.3, 0.9999, 0.3, 0.9999, 0.4, 6.324e-05, 0.4, 6.354e-05, 6.324e-05, 0.9999, 6.438e-05, 0.9999, 0.1001, 6.342e-05, 0.1001, 0.125, 0.5, 0.375, 0.5, 0.375, 0.75, 0.125, 0.75, 0.625, 0.5, 0.875, 0.5, 0.875, 0.75, 0.625, 0.75, 6.342e-05, 0.1001, 0.9999, 0.1001, 0.9999, 0.2, 6.33e-05, 0.2, 6.33e-05, 0.2, 0.9999, 0.2, 0.9999, 0.3, 6.324e-05, 0.3, 6.324e-05, 0.3, 0.9999, 0.3, 0.9999, 0.4, 6.324e-05, 0.4, 6.354e-05, 6.324e-05, 0.9999, 6.438e-05, 0.9999, 0.1001, 6.342e-05, 0.1001, 0.125, 0.5, 0.375, 0.5, 0.375, 0.75, 0.125, 0.75, 0.625, 0.5, 0.875, 0.5, 0.875, 0.75, 0.625, 0.75, 6.342e-05, 0.1001, 0.9999, 0.1001, 0.9999, 0.2, 6.33e-05, 0.2, 6.33e-05, 0.2, 0.9999, 0.2, 0.9999, 0.3, 6.324e-05, 0.3, 6.324e-05, 0.3, 0.9999, 0.3, 0.9999, 0.4, 6.324e-05, 0.4, 6.354e-05, 6.324e-05, 0.9999, 6.438e-05, 0.9999, 0.1001, 6.342e-05, 0.1001, 0.125, 0.5, 0.375, 0.5, 0.375, 0.75, 0.125, 0.75, 0.625, 0.5, 0.875, 0.5, 0.875, 0.75, 0.625, 0.75, 6.342e-05, 0.1001, 0.9999, 0.1001, 0.9999, 0.2, 6.33e-05, 0.2, 6.33e-05, 0.2, 0.9999, 0.2, 0.9999, 0.3, 6.324e-05, 0.3, 6.324e-05, 0.3, 0.9999, 0.3, 0.9999, 0.4, 6.324e-05, 0.4, 6.354e-05, 6.324e-05, 0.9999, 6.438e-05, 0.9999, 0.1001, 6.342e-05, 0.1001, 0.125, 0.5, 0.375, 0.5, 0.375, 0.75, 0.125, 0.75, 0.625, 0.5, 0.875, 0.5, 0.875, 0.75, 0.625, 0.75, 6.342e-05, 0.1001, 0.9999, 0.1001, 0.9999, 0.2, 6.33e-05, 0.2, 6.33e-05, 0.2, 0.9999, 0.2, 0.9999, 0.3, 6.324e-05, 0.3, 6.324e-05, 0.3, 0.9999, 0.3, 0.9999, 0.4, 6.324e-05, 0.4, 6.354e-05, 6.324e-05, 0.9999, 6.438e-05, 0.9999, 0.1001, 6.342e-05, 0.1001, 0.125, 0.5, 0.375, 0.5, 0.375, 0.75, 0.125, 0.75, 0.625, 0.5, 0.875, 0.5, 0.875, 0.75, 0.625, 0.75])
me_cube_031.materials.append(mat_pillar)
me_cube_031.use_remesh_fix_poles = True
me_cube_031.use_remesh_preserve_attributes = False
me_cube_031.use_mirror_vertex_groups = False
me_cube_031.update()
me_cube_037 = bpy.data.meshes.new('Cube.037')
me_cube_037.from_pydata([(-0.2, -0.2, -2.0), (-0.2, -0.2, 2.0), (-0.2, 0.2, -2.0), (-0.2, 0.2, 2.0), (0.2, -0.2, -2.0), (0.2, -0.2, 2.0), (0.2, 0.2, -2.0), (0.2, 0.2, 2.0), (-0.2, -0.2, 2.0), (-0.2, -0.2, 6.0), (-0.2, 0.2, 2.0), (-0.2, 0.2, 6.0), (0.2, -0.2, 2.0), (0.2, -0.2, 6.0), (0.2, 0.2, 2.0), (0.2, 0.2, 6.0), (-7.62, -0.2, -1.42), (-3.62, -0.2, -1.42), (-7.62, 0.2, -1.42), (-3.62, 0.2, -1.42), (-7.62, -0.2, -1.82), (-3.62, -0.2, -1.82), (-7.62, 0.2, -1.82), (-3.62, 0.2, -1.82), (-3.62, -0.2, -1.42), (0.3799, -0.2, -1.42), (-3.62, 0.2, -1.42), (0.3799, 0.2, -1.42), (-3.62, -0.2, -1.82), (0.3799, -0.2, -1.82), (-3.62, 0.2, -1.82), (0.3799, 0.2, -1.82), (-3.62, -0.2, 5.82), (0.3799, -0.2, 5.82), (-3.62, 0.2, 5.82), (0.3799, 0.2, 5.82), (-3.62, -0.2, 5.42), (0.3799, -0.2, 5.42), (-3.62, 0.2, 5.42), (0.3799, 0.2, 5.42), (-7.62, -0.2, 5.82), (-3.62, -0.2, 5.82), (-7.62, 0.2, 5.82), (-3.62, 0.2, 5.82), (-7.62, -0.2, 5.42), (-3.62, -0.2, 5.42), (-7.62, 0.2, 5.42), (-3.62, 0.2, 5.42), (-7.44, -0.2, -2.0), (-7.44, -0.2, 2.0), (-7.44, 0.2, -2.0), (-7.44, 0.2, 2.0), (-7.04, -0.2, -2.0), (-7.04, -0.2, 2.0), (-7.04, 0.2, -2.0), (-7.04, 0.2, 2.0), (-7.44, -0.2, 2.0), (-7.44, -0.2, 6.0), (-7.44, 0.2, 2.0), (-7.44, 0.2, 6.0), (-7.04, -0.2, 2.0), (-7.04, -0.2, 6.0), (-7.04, 0.2, 2.0), (-7.04, 0.2, 6.0)], [], [(0, 1, 3, 2), (2, 3, 7, 6), (6, 7, 5, 4), (4, 5, 1, 0), (2, 6, 4, 0), (7, 3, 1, 5), (8, 9, 11, 10), (10, 11, 15, 14), (14, 15, 13, 12), (12, 13, 9, 8), (10, 14, 12, 8), (15, 11, 9, 13), (16, 17, 19, 18), (18, 19, 23, 22), (22, 23, 21, 20), (20, 21, 17, 16), (18, 22, 20, 16), (23, 19, 17, 21), (24, 25, 27, 26), (26, 27, 31, 30), (30, 31, 29, 28), (28, 29, 25, 24), (26, 30, 28, 24), (31, 27, 25, 29), (32, 33, 35, 34), (34, 35, 39, 38), (38, 39, 37, 36), (36, 37, 33, 32), (34, 38, 36, 32), (39, 35, 33, 37), (40, 41, 43, 42), (42, 43, 47, 46), (46, 47, 45, 44), (44, 45, 41, 40), (42, 46, 44, 40), (47, 43, 41, 45), (48, 49, 51, 50), (50, 51, 55, 54), (54, 55, 53, 52), (52, 53, 49, 48), (50, 54, 52, 48), (55, 51, 49, 53), (56, 57, 59, 58), (58, 59, 63, 62), (62, 63, 61, 60), (60, 61, 57, 56), (58, 62, 60, 56), (63, 59, 57, 61)])
_uv = me_cube_037.uv_layers.new(name='UVMap')
_uv.uv.foreach_set('vector', [6.342e-05, 0.1001, 0.9999, 0.1001, 0.9999, 0.2, 6.33e-05, 0.2, 6.33e-05, 0.2, 0.9999, 0.2, 0.9999, 0.3, 6.324e-05, 0.3, 6.324e-05, 0.3, 0.9999, 0.3, 0.9999, 0.4, 6.324e-05, 0.4, 6.354e-05, 6.324e-05, 0.9999, 6.438e-05, 0.9999, 0.1001, 6.342e-05, 0.1001, 0.125, 0.5, 0.375, 0.5, 0.375, 0.75, 0.125, 0.75, 0.625, 0.5, 0.875, 0.5, 0.875, 0.75, 0.625, 0.75, 6.342e-05, 0.1001, 0.9999, 0.1001, 0.9999, 0.2, 6.33e-05, 0.2, 6.33e-05, 0.2, 0.9999, 0.2, 0.9999, 0.3, 6.324e-05, 0.3, 6.324e-05, 0.3, 0.9999, 0.3, 0.9999, 0.4, 6.324e-05, 0.4, 6.354e-05, 6.324e-05, 0.9999, 6.438e-05, 0.9999, 0.1001, 6.342e-05, 0.1001, 0.125, 0.5, 0.375, 0.5, 0.375, 0.75, 0.125, 0.75, 0.625, 0.5, 0.875, 0.5, 0.875, 0.75, 0.625, 0.75, 6.342e-05, 0.1001, 0.9999, 0.1001, 0.9999, 0.2, 6.33e-05, 0.2, 6.33e-05, 0.2, 0.9999, 0.2, 0.9999, 0.3, 6.324e-05, 0.3, 6.324e-05, 0.3, 0.9999, 0.3, 0.9999, 0.4, 6.324e-05, 0.4, 6.354e-05, 6.324e-05, 0.9999, 6.438e-05, 0.9999, 0.1001, 6.342e-05, 0.1001, 0.125, 0.5, 0.375, 0.5, 0.375, 0.75, 0.125, 0.75, 0.625, 0.5, 0.875, 0.5, 0.875, 0.75, 0.625, 0.75, 6.342e-05, 0.1001, 0.9999, 0.1001, 0.9999, 0.2, 6.33e-05, 0.2, 6.33e-05, 0.2, 0.9999, 0.2, 0.9999, 0.3, 6.324e-05, 0.3, 6.324e-05, 0.3, 0.9999, 0.3, 0.9999, 0.4, 6.324e-05, 0.4, 6.354e-05, 6.324e-05, 0.9999, 6.438e-05, 0.9999, 0.1001, 6.342e-05, 0.1001, 0.125, 0.5, 0.375, 0.5, 0.375, 0.75, 0.125, 0.75, 0.625, 0.5, 0.875, 0.5, 0.875, 0.75, 0.625, 0.75, 6.342e-05, 0.1001, 0.9999, 0.1001, 0.9999, 0.2, 6.33e-05, 0.2, 6.33e-05, 0.2, 0.9999, 0.2, 0.9999, 0.3, 6.324e-05, 0.3, 6.324e-05, 0.3, 0.9999, 0.3, 0.9999, 0.4, 6.324e-05, 0.4, 6.354e-05, 6.324e-05, 0.9999, 6.438e-05, 0.9999, 0.1001, 6.342e-05, 0.1001, 0.125, 0.5, 0.375, 0.5, 0.375, 0.75, 0.125, 0.75, 0.625, 0.5, 0.875, 0.5, 0.875, 0.75, 0.625, 0.75, 6.342e-05, 0.1001, 0.9999, 0.1001, 0.9999, 0.2, 6.33e-05, 0.2, 6.33e-05, 0.2, 0.9999, 0.2, 0.9999, 0.3, 6.324e-05, 0.3, 6.324e-05, 0.3, 0.9999, 0.3, 0.9999, 0.4, 6.324e-05, 0.4, 6.354e-05, 6.324e-05, 0.9999, 6.438e-05, 0.9999, 0.1001, 6.342e-05, 0.1001, 0.125, 0.5, 0.375, 0.5, 0.375, 0.75, 0.125, 0.75, 0.625, 0.5, 0.875, 0.5, 0.875, 0.75, 0.625, 0.75, 6.342e-05, 0.1001, 0.9999, 0.1001, 0.9999, 0.2, 6.33e-05, 0.2, 6.33e-05, 0.2, 0.9999, 0.2, 0.9999, 0.3, 6.324e-05, 0.3, 6.324e-05, 0.3, 0.9999, 0.3, 0.9999, 0.4, 6.324e-05, 0.4, 6.354e-05, 6.324e-05, 0.9999, 6.438e-05, 0.9999, 0.1001, 6.342e-05, 0.1001, 0.125, 0.5, 0.375, 0.5, 0.375, 0.75, 0.125, 0.75, 0.625, 0.5, 0.875, 0.5, 0.875, 0.75, 0.625, 0.75, 6.342e-05, 0.1001, 0.9999, 0.1001, 0.9999, 0.2, 6.33e-05, 0.2, 6.33e-05, 0.2, 0.9999, 0.2, 0.9999, 0.3, 6.324e-05, 0.3, 6.324e-05, 0.3, 0.9999, 0.3, 0.9999, 0.4, 6.324e-05, 0.4, 6.354e-05, 6.324e-05, 0.9999, 6.438e-05, 0.9999, 0.1001, 6.342e-05, 0.1001, 0.125, 0.5, 0.375, 0.5, 0.375, 0.75, 0.125, 0.75, 0.625, 0.5, 0.875, 0.5, 0.875, 0.75, 0.625, 0.75])
me_cube_037.materials.append(mat_pillar)
me_cube_037.use_remesh_fix_poles = True
me_cube_037.use_remesh_preserve_attributes = False
me_cube_037.use_mirror_vertex_groups = False
me_cube_037.update()
me_cube_047 = bpy.data.meshes.new('Cube.047')
me_cube_047.from_pydata([(-0.2, -0.2, -2.0), (-0.2, -0.2, 2.0), (-0.2, 0.2, -2.0), (-0.2, 0.2, 2.0), (0.2, -0.2, -2.0), (0.2, -0.2, 2.0), (0.2, 0.2, -2.0), (0.2, 0.2, 2.0), (-0.2, -0.2, 2.0), (-0.2, -0.2, 6.0), (-0.2, 0.2, 2.0), (-0.2, 0.2, 6.0), (0.2, -0.2, 2.0), (0.2, -0.2, 6.0), (0.2, 0.2, 2.0), (0.2, 0.2, 6.0), (-0.5218, -0.2, -1.278), (3.478, -0.2, -1.278), (-0.5218, 0.2, -1.278), (3.478, 0.2, -1.278), (-0.5218, -0.2, -1.678), (3.478, -0.2, -1.678), (-0.5218, 0.2, -1.678), (3.478, 0.2, -1.678), (3.478, -0.2, -1.278), (7.478, -0.2, -1.278), (3.478, 0.2, -1.278), (7.478, 0.2, -1.278), (3.478, -0.2, -1.678), (7.478, -0.2, -1.678), (3.478, 0.2, -1.678), (7.478, 0.2, -1.678), (3.478, -0.2, 5.678), (7.478, -0.2, 5.678), (3.478, 0.2, 5.678), (7.478, 0.2, 5.678), (3.478, -0.2, 5.278), (7.478, -0.2, 5.278), (3.478, 0.2, 5.278), (7.478, 0.2, 5.278), (-0.5218, -0.2, 5.678), (3.478, -0.2, 5.678), (-0.5218, 0.2, 5.678), (3.478, 0.2, 5.678), (-0.5218, -0.2, 5.278), (3.478, -0.2, 5.278), (-0.5218, 0.2, 5.278), (3.478, 0.2, 5.278), (6.756, -0.2, 2.0), (6.756, -0.2, 6.0), (6.756, 0.2, 2.0), (6.756, 0.2, 6.0), (7.156, -0.2, 2.0), (7.156, -0.2, 6.0), (7.156, 0.2, 2.0), (7.156, 0.2, 6.0), (6.756, -0.2, -2.0), (6.756, -0.2, 2.0), (6.756, 0.2, -2.0), (6.756, 0.2, 2.0), (7.156, -0.2, -2.0), (7.156, -0.2, 2.0), (7.156, 0.2, -2.0), (7.156, 0.2, 2.0)], [], [(0, 1, 3, 2), (2, 3, 7, 6), (6, 7, 5, 4), (4, 5, 1, 0), (2, 6, 4, 0), (7, 3, 1, 5), (8, 9, 11, 10), (10, 11, 15, 14), (14, 15, 13, 12), (12, 13, 9, 8), (10, 14, 12, 8), (15, 11, 9, 13), (16, 17, 19, 18), (18, 19, 23, 22), (22, 23, 21, 20), (20, 21, 17, 16), (18, 22, 20, 16), (23, 19, 17, 21), (24, 25, 27, 26), (26, 27, 31, 30), (30, 31, 29, 28), (28, 29, 25, 24), (26, 30, 28, 24), (31, 27, 25, 29), (32, 33, 35, 34), (34, 35, 39, 38), (38, 39, 37, 36), (36, 37, 33, 32), (34, 38, 36, 32), (39, 35, 33, 37), (40, 41, 43, 42), (42, 43, 47, 46), (46, 47, 45, 44), (44, 45, 41, 40), (42, 46, 44, 40), (47, 43, 41, 45), (48, 49, 51, 50), (50, 51, 55, 54), (54, 55, 53, 52), (52, 53, 49, 48), (50, 54, 52, 48), (55, 51, 49, 53), (56, 57, 59, 58), (58, 59, 63, 62), (62, 63, 61, 60), (60, 61, 57, 56), (58, 62, 60, 56), (63, 59, 57, 61)])
_uv = me_cube_047.uv_layers.new(name='UVMap')
_uv.uv.foreach_set('vector', [6.342e-05, 0.1001, 0.9999, 0.1001, 0.9999, 0.2, 6.33e-05, 0.2, 6.33e-05, 0.2, 0.9999, 0.2, 0.9999, 0.3, 6.324e-05, 0.3, 6.324e-05, 0.3, 0.9999, 0.3, 0.9999, 0.4, 6.324e-05, 0.4, 6.354e-05, 6.324e-05, 0.9999, 6.438e-05, 0.9999, 0.1001, 6.342e-05, 0.1001, 0.125, 0.5, 0.375, 0.5, 0.375, 0.75, 0.125, 0.75, 0.625, 0.5, 0.875, 0.5, 0.875, 0.75, 0.625, 0.75, 6.342e-05, 0.1001, 0.9999, 0.1001, 0.9999, 0.2, 6.33e-05, 0.2, 6.33e-05, 0.2, 0.9999, 0.2, 0.9999, 0.3, 6.324e-05, 0.3, 6.324e-05, 0.3, 0.9999, 0.3, 0.9999, 0.4, 6.324e-05, 0.4, 6.354e-05, 6.324e-05, 0.9999, 6.438e-05, 0.9999, 0.1001, 6.342e-05, 0.1001, 0.125, 0.5, 0.375, 0.5, 0.375, 0.75, 0.125, 0.75, 0.625, 0.5, 0.875, 0.5, 0.875, 0.75, 0.625, 0.75, 6.342e-05, 0.1001, 0.9999, 0.1001, 0.9999, 0.2, 6.33e-05, 0.2, 6.33e-05, 0.2, 0.9999, 0.2, 0.9999, 0.3, 6.324e-05, 0.3, 6.324e-05, 0.3, 0.9999, 0.3, 0.9999, 0.4, 6.324e-05, 0.4, 6.354e-05, 6.324e-05, 0.9999, 6.438e-05, 0.9999, 0.1001, 6.342e-05, 0.1001, 0.125, 0.5, 0.375, 0.5, 0.375, 0.75, 0.125, 0.75, 0.625, 0.5, 0.875, 0.5, 0.875, 0.75, 0.625, 0.75, 6.342e-05, 0.1001, 0.9999, 0.1001, 0.9999, 0.2, 6.33e-05, 0.2, 6.33e-05, 0.2, 0.9999, 0.2, 0.9999, 0.3, 6.324e-05, 0.3, 6.324e-05, 0.3, 0.9999, 0.3, 0.9999, 0.4, 6.324e-05, 0.4, 6.354e-05, 6.324e-05, 0.9999, 6.438e-05, 0.9999, 0.1001, 6.342e-05, 0.1001, 0.125, 0.5, 0.375, 0.5, 0.375, 0.75, 0.125, 0.75, 0.625, 0.5, 0.875, 0.5, 0.875, 0.75, 0.625, 0.75, 6.342e-05, 0.1001, 0.9999, 0.1001, 0.9999, 0.2, 6.33e-05, 0.2, 6.33e-05, 0.2, 0.9999, 0.2, 0.9999, 0.3, 6.324e-05, 0.3, 6.324e-05, 0.3, 0.9999, 0.3, 0.9999, 0.4, 6.324e-05, 0.4, 6.354e-05, 6.324e-05, 0.9999, 6.438e-05, 0.9999, 0.1001, 6.342e-05, 0.1001, 0.125, 0.5, 0.375, 0.5, 0.375, 0.75, 0.125, 0.75, 0.625, 0.5, 0.875, 0.5, 0.875, 0.75, 0.625, 0.75, 6.342e-05, 0.1001, 0.9999, 0.1001, 0.9999, 0.2, 6.33e-05, 0.2, 6.33e-05, 0.2, 0.9999, 0.2, 0.9999, 0.3, 6.324e-05, 0.3, 6.324e-05, 0.3, 0.9999, 0.3, 0.9999, 0.4, 6.324e-05, 0.4, 6.354e-05, 6.324e-05, 0.9999, 6.438e-05, 0.9999, 0.1001, 6.342e-05, 0.1001, 0.125, 0.5, 0.375, 0.5, 0.375, 0.75, 0.125, 0.75, 0.625, 0.5, 0.875, 0.5, 0.875, 0.75, 0.625, 0.75, 6.342e-05, 0.1001, 0.9999, 0.1001, 0.9999, 0.2, 6.33e-05, 0.2, 6.33e-05, 0.2, 0.9999, 0.2, 0.9999, 0.3, 6.324e-05, 0.3, 6.324e-05, 0.3, 0.9999, 0.3, 0.9999, 0.4, 6.324e-05, 0.4, 6.354e-05, 6.324e-05, 0.9999, 6.438e-05, 0.9999, 0.1001, 6.342e-05, 0.1001, 0.125, 0.5, 0.375, 0.5, 0.375, 0.75, 0.125, 0.75, 0.625, 0.5, 0.875, 0.5, 0.875, 0.75, 0.625, 0.75, 6.342e-05, 0.1001, 0.9999, 0.1001, 0.9999, 0.2, 6.33e-05, 0.2, 6.33e-05, 0.2, 0.9999, 0.2, 0.9999, 0.3, 6.324e-05, 0.3, 6.324e-05, 0.3, 0.9999, 0.3, 0.9999, 0.4, 6.324e-05, 0.4, 6.354e-05, 6.324e-05, 0.9999, 6.438e-05, 0.9999, 0.1001, 6.342e-05, 0.1001, 0.125, 0.5, 0.375, 0.5, 0.375, 0.75, 0.125, 0.75, 0.625, 0.5, 0.875, 0.5, 0.875, 0.75, 0.625, 0.75])
me_cube_047.materials.append(mat_pillar)
me_cube_047.use_remesh_fix_poles = True
me_cube_047.use_remesh_preserve_attributes = False
me_cube_047.use_mirror_vertex_groups = False
me_cube_047.update()
me_plane_001 = bpy.data.meshes.new('Plane.001')
me_plane_001.from_pydata([(-1.0, -1.0, 0.0), (1.0, -1.0, 0.0), (-1.0, 1.0, 0.0), (1.0, 1.0, 0.0)], [], [(0, 1, 3, 2)])
_uv = me_plane_001.uv_layers.new(name='UVMap')
_uv.uv.foreach_set('vector', [-0.5, -0.5, 1.5, -0.5, 1.5, 1.5, -0.5, 1.5])
me_plane_001.materials.append(mat_ground)
me_plane_001.use_remesh_fix_poles = True
me_plane_001.use_remesh_preserve_attributes = False
me_plane_001.use_mirror_vertex_groups = False
me_plane_001.update()
me_cube_055 = bpy.data.meshes.new('Cube.055')
me_cube_055.from_pydata([(-0.2, -0.2, -2.0), (-0.2, -0.2, 2.0), (-0.2, 0.2, -2.0), (-0.2, 0.2, 2.0), (0.2, -0.2, -2.0), (0.2, -0.2, 2.0), (0.2, 0.2, -2.0), (0.2, 0.2, 2.0), (-0.2, -0.2, 2.0), (-0.2, -0.2, 6.0), (-0.2, 0.2, 2.0), (-0.2, 0.2, 6.0), (0.2, -0.2, 2.0), (0.2, -0.2, 6.0), (0.2, 0.2, 2.0), (0.2, 0.2, 6.0), (1.765, -0.2, -2.0), (1.765, -0.2, 2.0), (1.765, 0.2, -2.0), (1.765, 0.2, 2.0), (2.165, -0.2, -2.0), (2.165, -0.2, 2.0), (2.165, 0.2, -2.0), (2.165, 0.2, 2.0), (1.765, -0.2, 2.0), (1.765, -0.2, 6.0), (1.765, 0.2, 2.0), (1.765, 0.2, 6.0), (2.165, -0.2, 2.0), (2.165, -0.2, 6.0), (2.165, 0.2, 2.0), (2.165, 0.2, 6.0), (3.729, -0.2, -2.0), (3.729, -0.2, 2.0), (3.729, 0.2, -2.0), (3.729, 0.2, 2.0), (4.129, -0.2, -2.0), (4.129, -0.2, 2.0), (4.129, 0.2, -2.0), (4.129, 0.2, 2.0), (3.729, -0.2, 2.0), (3.729, -0.2, 6.0), (3.729, 0.2, 2.0), (3.729, 0.2, 6.0), (4.129, -0.2, 2.0), (4.129, -0.2, 6.0), (4.129, 0.2, 2.0), (4.129, 0.2, 6.0), (5.694, -0.2, -2.0), (5.694, -0.2, 2.0), (5.694, 0.2, -2.0), (5.694, 0.2, 2.0), (6.094, -0.2, -2.0), (6.094, -0.2, 2.0), (6.094, 0.2, -2.0), (6.094, 0.2, 2.0), (5.694, -0.2, 2.0), (5.694, -0.2, 6.0), (5.694, 0.2, 2.0), (5.694, 0.2, 6.0), (6.094, -0.2, 2.0), (6.094, -0.2, 6.0), (6.094, 0.2, 2.0), (6.094, 0.2, 6.0)], [], [(0, 1, 3, 2), (2, 3, 7, 6), (6, 7, 5, 4), (4, 5, 1, 0), (2, 6, 4, 0), (7, 3, 1, 5), (8, 9, 11, 10), (10, 11, 15, 14), (14, 15, 13, 12), (12, 13, 9, 8), (10, 14, 12, 8), (15, 11, 9, 13), (16, 17, 19, 18), (18, 19, 23, 22), (22, 23, 21, 20), (20, 21, 17, 16), (18, 22, 20, 16), (23, 19, 17, 21), (24, 25, 27, 26), (26, 27, 31, 30), (30, 31, 29, 28), (28, 29, 25, 24), (26, 30, 28, 24), (31, 27, 25, 29), (32, 33, 35, 34), (34, 35, 39, 38), (38, 39, 37, 36), (36, 37, 33, 32), (34, 38, 36, 32), (39, 35, 33, 37), (40, 41, 43, 42), (42, 43, 47, 46), (46, 47, 45, 44), (44, 45, 41, 40), (42, 46, 44, 40), (47, 43, 41, 45), (48, 49, 51, 50), (50, 51, 55, 54), (54, 55, 53, 52), (52, 53, 49, 48), (50, 54, 52, 48), (55, 51, 49, 53), (56, 57, 59, 58), (58, 59, 63, 62), (62, 63, 61, 60), (60, 61, 57, 56), (58, 62, 60, 56), (63, 59, 57, 61)])
_uv = me_cube_055.uv_layers.new(name='UVMap')
_uv.uv.foreach_set('vector', [6.342e-05, 0.1001, 0.9999, 0.1001, 0.9999, 0.2, 6.33e-05, 0.2, 6.33e-05, 0.2, 0.9999, 0.2, 0.9999, 0.3, 6.324e-05, 0.3, 6.324e-05, 0.3, 0.9999, 0.3, 0.9999, 0.4, 6.324e-05, 0.4, 6.354e-05, 6.324e-05, 0.9999, 6.438e-05, 0.9999, 0.1001, 6.342e-05, 0.1001, 0.125, 0.5, 0.375, 0.5, 0.375, 0.75, 0.125, 0.75, 0.625, 0.5, 0.875, 0.5, 0.875, 0.75, 0.625, 0.75, 6.342e-05, 0.1001, 0.9999, 0.1001, 0.9999, 0.2, 6.33e-05, 0.2, 6.33e-05, 0.2, 0.9999, 0.2, 0.9999, 0.3, 6.324e-05, 0.3, 6.324e-05, 0.3, 0.9999, 0.3, 0.9999, 0.4, 6.324e-05, 0.4, 6.354e-05, 6.324e-05, 0.9999, 6.438e-05, 0.9999, 0.1001, 6.342e-05, 0.1001, 0.125, 0.5, 0.375, 0.5, 0.375, 0.75, 0.125, 0.75, 0.625, 0.5, 0.875, 0.5, 0.875, 0.75, 0.625, 0.75, 6.342e-05, 0.1001, 0.9999, 0.1001, 0.9999, 0.2, 6.33e-05, 0.2, 6.33e-05, 0.2, 0.9999, 0.2, 0.9999, 0.3, 6.324e-05, 0.3, 6.324e-05, 0.3, 0.9999, 0.3, 0.9999, 0.4, 6.324e-05, 0.4, 6.354e-05, 6.324e-05, 0.9999, 6.438e-05, 0.9999, 0.1001, 6.342e-05, 0.1001, 0.125, 0.5, 0.375, 0.5, 0.375, 0.75, 0.125, 0.75, 0.625, 0.5, 0.875, 0.5, 0.875, 0.75, 0.625, 0.75, 6.342e-05, 0.1001, 0.9999, 0.1001, 0.9999, 0.2, 6.33e-05, 0.2, 6.33e-05, 0.2, 0.9999, 0.2, 0.9999, 0.3, 6.324e-05, 0.3, 6.324e-05, 0.3, 0.9999, 0.3, 0.9999, 0.4, 6.324e-05, 0.4, 6.354e-05, 6.324e-05, 0.9999, 6.438e-05, 0.9999, 0.1001, 6.342e-05, 0.1001, 0.125, 0.5, 0.375, 0.5, 0.375, 0.75, 0.125, 0.75, 0.625, 0.5, 0.875, 0.5, 0.875, 0.75, 0.625, 0.75, 6.342e-05, 0.1001, 0.9999, 0.1001, 0.9999, 0.2, 6.33e-05, 0.2, 6.33e-05, 0.2, 0.9999, 0.2, 0.9999, 0.3, 6.324e-05, 0.3, 6.324e-05, 0.3, 0.9999, 0.3, 0.9999, 0.4, 6.324e-05, 0.4, 6.354e-05, 6.324e-05, 0.9999, 6.438e-05, 0.9999, 0.1001, 6.342e-05, 0.1001, 0.125, 0.5, 0.375, 0.5, 0.375, 0.75, 0.125, 0.75, 0.625, 0.5, 0.875, 0.5, 0.875, 0.75, 0.625, 0.75, 6.342e-05, 0.1001, 0.9999, 0.1001, 0.9999, 0.2, 6.33e-05, 0.2, 6.33e-05, 0.2, 0.9999, 0.2, 0.9999, 0.3, 6.324e-05, 0.3, 6.324e-05, 0.3, 0.9999, 0.3, 0.9999, 0.4, 6.324e-05, 0.4, 6.354e-05, 6.324e-05, 0.9999, 6.438e-05, 0.9999, 0.1001, 6.342e-05, 0.1001, 0.125, 0.5, 0.375, 0.5, 0.375, 0.75, 0.125, 0.75, 0.625, 0.5, 0.875, 0.5, 0.875, 0.75, 0.625, 0.75, 6.342e-05, 0.1001, 0.9999, 0.1001, 0.9999, 0.2, 6.33e-05, 0.2, 6.33e-05, 0.2, 0.9999, 0.2, 0.9999, 0.3, 6.324e-05, 0.3, 6.324e-05, 0.3, 0.9999, 0.3, 0.9999, 0.4, 6.324e-05, 0.4, 6.354e-05, 6.324e-05, 0.9999, 6.438e-05, 0.9999, 0.1001, 6.342e-05, 0.1001, 0.125, 0.5, 0.375, 0.5, 0.375, 0.75, 0.125, 0.75, 0.625, 0.5, 0.875, 0.5, 0.875, 0.75, 0.625, 0.75, 6.342e-05, 0.1001, 0.9999, 0.1001, 0.9999, 0.2, 6.33e-05, 0.2, 6.33e-05, 0.2, 0.9999, 0.2, 0.9999, 0.3, 6.324e-05, 0.3, 6.324e-05, 0.3, 0.9999, 0.3, 0.9999, 0.4, 6.324e-05, 0.4, 6.354e-05, 6.324e-05, 0.9999, 6.438e-05, 0.9999, 0.1001, 6.342e-05, 0.1001, 0.125, 0.5, 0.375, 0.5, 0.375, 0.75, 0.125, 0.75, 0.625, 0.5, 0.875, 0.5, 0.875, 0.75, 0.625, 0.75])
me_cube_055.materials.append(mat_pillar)
me_cube_055.use_remesh_fix_poles = True
me_cube_055.use_remesh_preserve_attributes = False
me_cube_055.use_mirror_vertex_groups = False
me_cube_055.update()
me_cube_063 = bpy.data.meshes.new('Cube.063')
me_cube_063.from_pydata([(-1.5, -0.7, -0.07), (-1.5, -0.7, 0.07), (-1.5, 0.7, -0.07), (-1.5, 0.7, 0.07), (1.5, -0.7, -0.07), (1.5, -0.7, 0.07), (1.5, 0.7, -0.07), (1.5, 0.7, 0.07), (-1.4, 0.4524, -0.9748), (-1.428, 0.4251, 0.02522), (-1.4, 0.5978, -0.9748), (-1.428, 0.6251, 0.02522), (-1.255, 0.4524, -0.9748), (-1.228, 0.4251, 0.02522), (-1.255, 0.5978, -0.9748), (-1.228, 0.6251, 0.02522), (1.272, 0.4663, -0.9748), (1.245, 0.4389, 0.02522), (1.272, 0.6116, -0.9748), (1.245, 0.6389, 0.02522), (1.417, 0.4663, -0.9748), (1.445, 0.4389, 0.02522), (1.417, 0.6116, -0.9748), (1.445, 0.6389, 0.02522), (1.268, -0.6138, -0.9748), (1.24, -0.6412, 0.02522), (1.268, -0.4685, -0.9748), (1.24, -0.4412, 0.02522), (1.413, -0.6138, -0.9748), (1.44, -0.6412, 0.02522), (1.413, -0.4685, -0.9748), (1.44, -0.4412, 0.02522), (-1.405, -0.6277, -0.9748), (-1.432, -0.655, 0.02522), (-1.405, -0.4823, -0.9748), (-1.432, -0.455, 0.02522), (-1.26, -0.6277, -0.9748), (-1.232, -0.655, 0.02522), (-1.26, -0.4823, -0.9748), (-1.232, -0.455, 0.02522)], [], [(0, 1, 3, 2), (2, 3, 7, 6), (6, 7, 5, 4), (4, 5, 1, 0), (2, 6, 4, 0), (7, 3, 1, 5), (8, 9, 11, 10), (10, 11, 15, 14), (14, 15, 13, 12), (12, 13, 9, 8), (10, 14, 12, 8), (15, 11, 9, 13), (16, 17, 19, 18), (18, 19, 23, 22), (22, 23, 21, 20), (20, 21, 17, 16), (18, 22, 20, 16), (23, 19, 17, 21), (24, 25, 27, 26), (26, 27, 31, 30), (30, 31, 29, 28), (28, 29, 25, 24), (26, 30, 28, 24), (31, 27, 25, 29), (32, 33, 35, 34), (34, 35, 39, 38), (38, 39, 37, 36), (36, 37, 33, 32), (34, 38, 36, 32), (39, 35, 33, 37)])
_uv = me_cube_063.uv_layers.new(name='UVMap')
_uv.uv.foreach_set('vector', [0.5226, 0.8397, 0.5226, 0.8102, 0.8397, 0.8102, 0.8397, 0.8397, 0.1603, 0.7806, 0.1603, 0.7511, 0.8397, 0.7511, 0.8397, 0.7806, 0.2056, 0.8397, 0.2056, 0.8102, 0.5226, 0.8102, 0.5226, 0.8397, 0.8397, 0.7806, 0.8397, 0.8102, 0.1603, 0.8102, 0.1603, 0.7806, 0.1603, 0.1603, 0.8397, 0.1603, 0.8397, 0.4557, 0.1603, 0.4557, 0.8397, 0.7511, 0.1603, 0.7511, 0.1603, 0.4557, 0.8397, 0.4557, 0.6077, 0.5156, 0.3923, 0.5215, 0.3923, 0.4785, 0.6077, 0.4844, 0.3923, 0.5274, 0.6077, 0.5215, 0.6077, 0.5646, 0.3923, 0.5587, 0.6077, 0.4726, 0.3923, 0.4785, 0.3923, 0.4354, 0.6077, 0.4413, 0.3923, 0.3982, 0.6077, 0.3923, 0.6077, 0.4354, 0.3923, 0.4295, 0.5646, 0.5646, 0.5646, 0.5959, 0.5333, 0.5959, 0.5333, 0.5646, 0.6077, 0.6077, 0.5646, 0.6077, 0.5646, 0.5646, 0.6077, 0.5646, 0.6077, 0.5156, 0.3923, 0.5215, 0.3923, 0.4785, 0.6077, 0.4844, 0.3923, 0.5274, 0.6077, 0.5215, 0.6077, 0.5646, 0.3923, 0.5587, 0.6077, 0.4726, 0.3923, 0.4785, 0.3923, 0.4354, 0.6077, 0.4413, 0.3923, 0.3982, 0.6077, 0.3923, 0.6077, 0.4354, 0.3923, 0.4295, 0.5646, 0.5646, 0.5646, 0.5959, 0.5333, 0.5959, 0.5333, 0.5646, 0.6077, 0.6077, 0.5646, 0.6077, 0.5646, 0.5646, 0.6077, 0.5646, 0.6077, 0.5156, 0.3923, 0.5215, 0.3923, 0.4785, 0.6077, 0.4844, 0.3923, 0.5274, 0.6077, 0.5215, 0.6077, 0.5646, 0.3923, 0.5587, 0.6077, 0.4726, 0.3923, 0.4785, 0.3923, 0.4354, 0.6077, 0.4413, 0.3923, 0.3982, 0.6077, 0.3923, 0.6077, 0.4354, 0.3923, 0.4295, 0.5646, 0.5646, 0.5646, 0.5959, 0.5333, 0.5959, 0.5333, 0.5646, 0.6077, 0.6077, 0.5646, 0.6077, 0.5646, 0.5646, 0.6077, 0.5646, 0.6077, 0.5156, 0.3923, 0.5215, 0.3923, 0.4785, 0.6077, 0.4844, 0.3923, 0.5274, 0.6077, 0.5215, 0.6077, 0.5646, 0.3923, 0.5587, 0.6077, 0.4726, 0.3923, 0.4785, 0.3923, 0.4354, 0.6077, 0.4413, 0.3923, 0.3982, 0.6077, 0.3923, 0.6077, 0.4354, 0.3923, 0.4295, 0.5646, 0.5646, 0.5646, 0.5959, 0.5333, 0.5959, 0.5333, 0.5646, 0.6077, 0.6077, 0.5646, 0.6077, 0.5646, 0.5646, 0.6077, 0.5646])
me_cube_063.materials.append(mat_pillar)
me_cube_063.use_remesh_fix_poles = True
me_cube_063.use_remesh_preserve_attributes = False
me_cube_063.use_mirror_vertex_groups = False
me_cube_063.update()
me_cube_068 = bpy.data.meshes.new('Cube.068')
me_cube_068.from_pydata([(-1.5, -0.7, -0.07), (-1.5, -0.7, 0.07), (-1.5, 0.7, -0.07), (-1.5, 0.7, 0.07), (1.5, -0.7, -0.07), (1.5, -0.7, 0.07), (1.5, 0.7, -0.07), (1.5, 0.7, 0.07), (-1.4, 0.4524, -0.9748), (-1.428, 0.4251, 0.02522), (-1.4, 0.5978, -0.9748), (-1.428, 0.6251, 0.02522), (-1.255, 0.4524, -0.9748), (-1.228, 0.4251, 0.02522), (-1.255, 0.5978, -0.9748), (-1.228, 0.6251, 0.02522), (1.272, 0.4663, -0.9748), (1.245, 0.4389, 0.02522), (1.272, 0.6116, -0.9748), (1.245, 0.6389, 0.02522), (1.417, 0.4663, -0.9748), (1.445, 0.4389, 0.02522), (1.417, 0.6116, -0.9748), (1.445, 0.6389, 0.02522), (1.268, -0.6138, -0.9748), (1.24, -0.6412, 0.02522), (1.268, -0.4685, -0.9748), (1.24, -0.4412, 0.02522), (1.413, -0.6138, -0.9748), (1.44, -0.6412, 0.02522), (1.413, -0.4685, -0.9748), (1.44, -0.4412, 0.02522), (-1.405, -0.6277, -0.9748), (-1.432, -0.655, 0.02522), (-1.405, -0.4823, -0.9748), (-1.432, -0.455, 0.02522), (-1.26, -0.6277, -0.9748), (-1.232, -0.655, 0.02522), (-1.26, -0.4823, -0.9748), (-1.232, -0.455, 0.02522)], [], [(0, 1, 3, 2), (2, 3, 7, 6), (6, 7, 5, 4), (4, 5, 1, 0), (2, 6, 4, 0), (7, 3, 1, 5), (8, 9, 11, 10), (10, 11, 15, 14), (14, 15, 13, 12), (12, 13, 9, 8), (10, 14, 12, 8), (15, 11, 9, 13), (16, 17, 19, 18), (18, 19, 23, 22), (22, 23, 21, 20), (20, 21, 17, 16), (18, 22, 20, 16), (23, 19, 17, 21), (24, 25, 27, 26), (26, 27, 31, 30), (30, 31, 29, 28), (28, 29, 25, 24), (26, 30, 28, 24), (31, 27, 25, 29), (32, 33, 35, 34), (34, 35, 39, 38), (38, 39, 37, 36), (36, 37, 33, 32), (34, 38, 36, 32), (39, 35, 33, 37)])
_uv = me_cube_068.uv_layers.new(name='UVMap')
_uv.uv.foreach_set('vector', [0.5226, 0.8397, 0.5226, 0.8102, 0.8397, 0.8102, 0.8397, 0.8397, 0.1603, 0.7806, 0.1603, 0.7511, 0.8397, 0.7511, 0.8397, 0.7806, 0.2056, 0.8397, 0.2056, 0.8102, 0.5226, 0.8102, 0.5226, 0.8397, 0.8397, 0.7806, 0.8397, 0.8102, 0.1603, 0.8102, 0.1603, 0.7806, 0.1603, 0.1603, 0.8397, 0.1603, 0.8397, 0.4557, 0.1603, 0.4557, 0.8397, 0.7511, 0.1603, 0.7511, 0.1603, 0.4557, 0.8397, 0.4557, 0.6077, 0.5156, 0.3923, 0.5215, 0.3923, 0.4785, 0.6077, 0.4844, 0.3923, 0.5274, 0.6077, 0.5215, 0.6077, 0.5646, 0.3923, 0.5587, 0.6077, 0.4726, 0.3923, 0.4785, 0.3923, 0.4354, 0.6077, 0.4413, 0.3923, 0.3982, 0.6077, 0.3923, 0.6077, 0.4354, 0.3923, 0.4295, 0.5646, 0.5646, 0.5646, 0.5959, 0.5333, 0.5959, 0.5333, 0.5646, 0.6077, 0.6077, 0.5646, 0.6077, 0.5646, 0.5646, 0.6077, 0.5646, 0.6077, 0.5156, 0.3923, 0.5215, 0.3923, 0.4785, 0.6077, 0.4844, 0.3923, 0.5274, 0.6077, 0.5215, 0.6077, 0.5646, 0.3923, 0.5587, 0.6077, 0.4726, 0.3923, 0.4785, 0.3923, 0.4354, 0.6077, 0.4413, 0.3923, 0.3982, 0.6077, 0.3923, 0.6077, 0.4354, 0.3923, 0.4295, 0.5646, 0.5646, 0.5646, 0.5959, 0.5333, 0.5959, 0.5333, 0.5646, 0.6077, 0.6077, 0.5646, 0.6077, 0.5646, 0.5646, 0.6077, 0.5646, 0.6077, 0.5156, 0.3923, 0.5215, 0.3923, 0.4785, 0.6077, 0.4844, 0.3923, 0.5274, 0.6077, 0.5215, 0.6077, 0.5646, 0.3923, 0.5587, 0.6077, 0.4726, 0.3923, 0.4785, 0.3923, 0.4354, 0.6077, 0.4413, 0.3923, 0.3982, 0.6077, 0.3923, 0.6077, 0.4354, 0.3923, 0.4295, 0.5646, 0.5646, 0.5646, 0.5959, 0.5333, 0.5959, 0.5333, 0.5646, 0.6077, 0.6077, 0.5646, 0.6077, 0.5646, 0.5646, 0.6077, 0.5646, 0.6077, 0.5156, 0.3923, 0.5215, 0.3923, 0.4785, 0.6077, 0.4844, 0.3923, 0.5274, 0.6077, 0.5215, 0.6077, 0.5646, 0.3923, 0.5587, 0.6077, 0.4726, 0.3923, 0.4785, 0.3923, 0.4354, 0.6077, 0.4413, 0.3923, 0.3982, 0.6077, 0.3923, 0.6077, 0.4354, 0.3923, 0.4295, 0.5646, 0.5646, 0.5646, 0.5959, 0.5333, 0.5959, 0.5333, 0.5646, 0.6077, 0.6077, 0.5646, 0.6077, 0.5646, 0.5646, 0.6077, 0.5646])
me_cube_068.materials.append(mat_pillar)
me_cube_068.use_remesh_fix_poles = True
me_cube_068.use_remesh_preserve_attributes = False
me_cube_068.use_mirror_vertex_groups = False
me_cube_068.update()

# ---- objects
ob_ground = bpy.data.objects.new('Ground', me_plane)
ob_wall = bpy.data.objects.new('Wall', me_cube_002)
ob_wall_001 = bpy.data.objects.new('Wall.001', me_cube_003)
ob_wall_002 = bpy.data.objects.new('Wall.002', me_cube_004)
ob_wall_003 = bpy.data.objects.new('Wall.003', me_cube_005)
ob_pillar_001 = bpy.data.objects.new('Pillar.001', me_cube_006)
ob_pillar_026 = bpy.data.objects.new('Pillar.026', me_cube_031)
ob_pillar_032 = bpy.data.objects.new('Pillar.032', me_cube_037)
ob_pillar_042 = bpy.data.objects.new('Pillar.042', me_cube_047)
ob_ground_001 = bpy.data.objects.new('Ground.001', me_plane_001)
ob_pillar_050 = bpy.data.objects.new('Pillar.050', me_cube_055)
ob_table = bpy.data.objects.new('table', me_cube_063)
ob_table_001 = bpy.data.objects.new('table.001', me_cube_068)

# ---- transforms, parenting, visibility, modifiers, constraints
ob_ground.location = (0.0, 0.0, 0.0)
ob_ground.scale = (5.0, 5.0, 1.0)
ob_ground.lineart.crease_threshold = 0.0
ob_wall.location = (5.0, 0.0, 2.5)
ob_wall.lineart.crease_threshold = 0.0
ob_wall_001.location = (0.0, 5.0, 2.5)
ob_wall_001.rotation_euler = (0.0, -0.0, 1.571)
ob_wall_001.lineart.crease_threshold = 0.0
ob_wall_002.location = (-5.0, 0.0, 2.5)
ob_wall_002.rotation_euler = (0.0, -0.0, 3.142)
ob_wall_002.lineart.crease_threshold = 0.0
ob_wall_003.location = (0.0, -5.0, 2.5)
ob_wall_003.rotation_euler = (0.0, -0.0, 4.712)
ob_wall_003.lineart.crease_threshold = 0.0
ob_pillar_001.location = (5.0, 3.0, 2.48)
ob_pillar_001.scale = (1.3, 1.3, 1.3)
ob_pillar_001.lineart.crease_threshold = 0.0
ob_pillar_026.location = (2.818, 4.9, 4.878)
ob_pillar_026.rotation_euler = (1.571, -2.22e-16, -1.571)
ob_pillar_026.scale = (1.409, 1.409, 1.409)
ob_pillar_026.lineart.crease_threshold = 0.0
ob_pillar_032.location = (2.818, -5.1, 1.336)
ob_pillar_032.rotation_euler = (1.571, -2.22e-16, -1.571)
ob_pillar_032.scale = (1.409, 1.409, 1.409)
ob_pillar_032.lineart.crease_threshold = 0.0
ob_pillar_042.location = (2.818, 4.9, 0.043)
ob_pillar_042.rotation_euler = (1.571, -2.22e-16, -1.571)
ob_pillar_042.scale = (1.409, 1.409, 1.409)
ob_pillar_042.lineart.crease_threshold = 0.0
ob_ground_001.location = (0.0, 0.0, 5.075)
ob_ground_001.rotation_euler = (3.142, -0.0, 0.0)
ob_ground_001.scale = (5.0, 5.0, 1.0)
ob_ground_001.lineart.crease_threshold = 0.0
ob_pillar_050.location = (2.818, 3.0, 4.788)
ob_pillar_050.rotation_euler = (1.571, -2.22e-16, -1.571)
ob_pillar_050.scale = (1.018, 1.902, 1.409)
ob_pillar_050.lineart.crease_threshold = 0.0
ob_table.location = (-1.6, 3.946, 0.9369)
ob_table.lineart.crease_threshold = 0.0
ob_table_001.location = (1.6, 3.946, 0.9369)
ob_table_001.lineart.crease_threshold = 0.0

# ---- collection membership
col_collection.objects.link(ob_ground)
col_collection.objects.link(ob_wall)
col_collection.objects.link(ob_wall_001)
col_collection.objects.link(ob_wall_002)
col_collection.objects.link(ob_wall_003)
col_collection.objects.link(ob_pillar_001)
col_collection.objects.link(ob_pillar_026)
col_collection.objects.link(ob_pillar_032)
col_collection.objects.link(ob_pillar_042)
col_collection.objects.link(ob_ground_001)
col_collection.objects.link(ob_pillar_050)
col_collection.objects.link(ob_table)
col_collection.objects.link(ob_table_001)

# ---- scene / render settings (as saved in the file)
scene.frame_start = 1; scene.frame_end = 250; scene.frame_set(1)
scene.render.engine = 'BLENDER_EEVEE_NEXT'
scene.cycles.use_denoising = False
scene.cycles.samples = 128
scene.cycles.sampling_pattern = 'TABULATED_SOBOL'
scene.cycles.use_adaptive_sampling = False
scene.cycles.use_light_tree = False
scene.view_settings.view_transform = 'Filmic'
bpy.context.view_layer.update()

# ---- added for rendering (the .blend has no active camera and no usable light): camera, sun
cam_auto = bpy.data.cameras.new('AutoCamera')
cam_auto.lens = 50.0
cam_auto.sensor_width = 36.0
cam_auto.clip_end = 1000.0
ob_auto_camera = bpy.data.objects.new('AutoCamera', cam_auto)
scene.collection.objects.link(ob_auto_camera)
ob_auto_camera.location = (15.5722, -18.6867, 14.9225)
ob_auto_camera.rotation_euler = (1.09748, -7.21219e-08, 0.694738)
scene.camera = ob_auto_camera
light_auto_sun = bpy.data.lights.new('AutoSun', 'SUN')
light_auto_sun.energy = 3.0
light_auto_sun.angle = 0.0523599
ob_auto_sun = bpy.data.objects.new('AutoSun', light_auto_sun)
scene.collection.objects.link(ob_auto_sun)
ob_auto_sun.rotation_euler = (0.872665, 0.174533, 0.523599)
bpy.context.view_layer.update()
